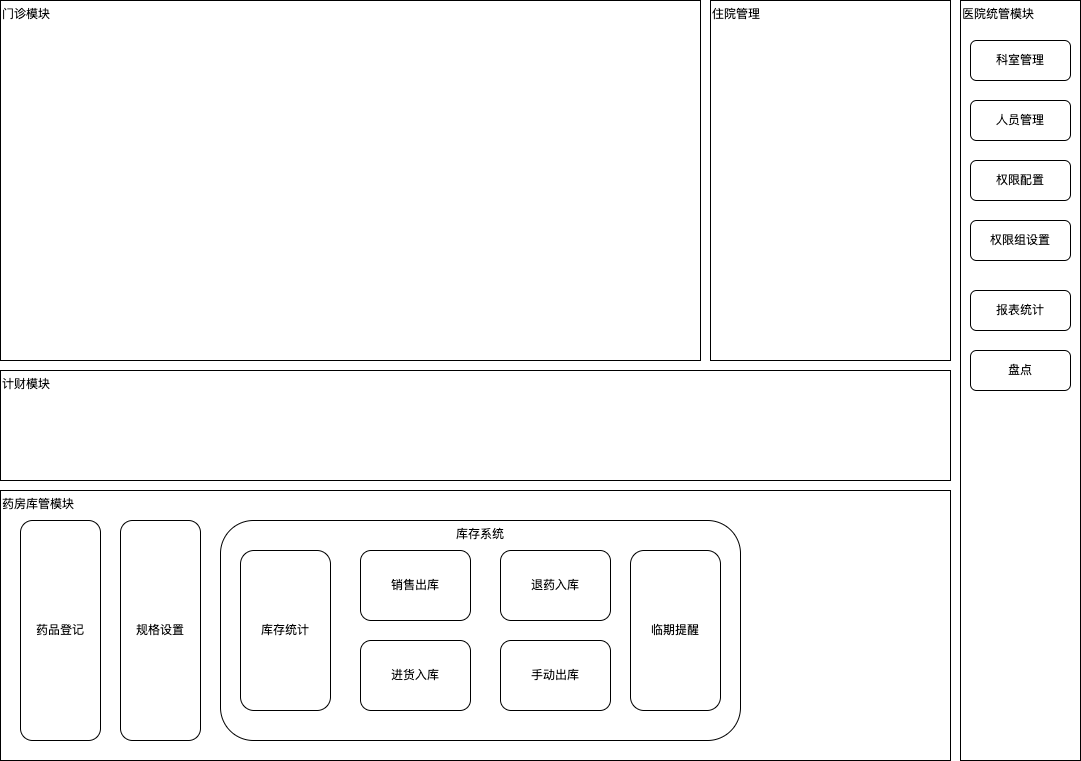

The diagram above was exported from draw.io. Its source (the exported page's mxGraphModel, read from the mxfile embedded in the PNG):
<mxGraphModel dx="1689" dy="996" grid="1" gridSize="10" guides="1" tooltips="1" connect="1" arrows="1" fold="1" page="1" pageScale="1" pageWidth="1169" pageHeight="827" math="0" shadow="0">
  <root>
    <mxCell id="0" />
    <mxCell id="1" parent="0" />
    <mxCell id="3" value="药房库管模块&lt;br&gt;" style="rounded=0;whiteSpace=wrap;html=1;align=left;horizontal=1;verticalAlign=top;" parent="1" vertex="1">
      <mxGeometry x="40" y="530" width="950" height="270" as="geometry" />
    </mxCell>
    <mxCell id="4" value="住院管理" style="rounded=0;whiteSpace=wrap;html=1;align=left;verticalAlign=top;" parent="1" vertex="1">
      <mxGeometry x="750" y="40" width="240" height="360" as="geometry" />
    </mxCell>
    <mxCell id="5" value="门诊模块&lt;br&gt;" style="rounded=0;whiteSpace=wrap;html=1;align=left;verticalAlign=top;" parent="1" vertex="1">
      <mxGeometry x="40" y="40" width="700" height="360" as="geometry" />
    </mxCell>
    <mxCell id="6" value="医院统管模块" style="rounded=0;whiteSpace=wrap;html=1;verticalAlign=top;align=left;" parent="1" vertex="1">
      <mxGeometry x="1000" y="40" width="120" height="760" as="geometry" />
    </mxCell>
    <mxCell id="7" value="计财模块" style="rounded=0;whiteSpace=wrap;html=1;align=left;horizontal=1;verticalAlign=top;" parent="1" vertex="1">
      <mxGeometry x="40" y="410" width="950" height="110" as="geometry" />
    </mxCell>
    <mxCell id="9" value="药品登记" style="rounded=1;whiteSpace=wrap;html=1;" parent="1" vertex="1">
      <mxGeometry x="60" y="560" width="80" height="220" as="geometry" />
    </mxCell>
    <mxCell id="13" value="库存系统" style="rounded=1;whiteSpace=wrap;html=1;verticalAlign=top;align=center;" parent="1" vertex="1">
      <mxGeometry x="260" y="560" width="520" height="220" as="geometry" />
    </mxCell>
    <mxCell id="10" value="进货入库" style="rounded=1;whiteSpace=wrap;html=1;" parent="1" vertex="1">
      <mxGeometry x="400" y="680" width="110" height="70" as="geometry" />
    </mxCell>
    <mxCell id="11" value="手动出库" style="rounded=1;whiteSpace=wrap;html=1;" parent="1" vertex="1">
      <mxGeometry x="540" y="680" width="110" height="70" as="geometry" />
    </mxCell>
    <mxCell id="14" value="销售出库" style="rounded=1;whiteSpace=wrap;html=1;" parent="1" vertex="1">
      <mxGeometry x="400" y="590" width="110" height="70" as="geometry" />
    </mxCell>
    <mxCell id="15" value="临期提醒" style="rounded=1;whiteSpace=wrap;html=1;" parent="1" vertex="1">
      <mxGeometry x="670" y="590" width="90" height="160" as="geometry" />
    </mxCell>
    <mxCell id="16" value="退药入库" style="rounded=1;whiteSpace=wrap;html=1;" parent="1" vertex="1">
      <mxGeometry x="540" y="590" width="110" height="70" as="geometry" />
    </mxCell>
    <mxCell id="17" value="库存统计" style="rounded=1;whiteSpace=wrap;html=1;" parent="1" vertex="1">
      <mxGeometry x="280" y="590" width="90" height="160" as="geometry" />
    </mxCell>
    <mxCell id="23" value="规格设置" style="rounded=1;whiteSpace=wrap;html=1;" parent="1" vertex="1">
      <mxGeometry x="160" y="560" width="80" height="220" as="geometry" />
    </mxCell>
    <mxCell id="24" value="科室管理" style="rounded=1;whiteSpace=wrap;html=1;" parent="1" vertex="1">
      <mxGeometry x="1010" y="80" width="100" height="40" as="geometry" />
    </mxCell>
    <mxCell id="25" value="人员管理" style="rounded=1;whiteSpace=wrap;html=1;" parent="1" vertex="1">
      <mxGeometry x="1010" y="140" width="100" height="40" as="geometry" />
    </mxCell>
    <mxCell id="26" value="权限配置" style="rounded=1;whiteSpace=wrap;html=1;" parent="1" vertex="1">
      <mxGeometry x="1010" y="200" width="100" height="40" as="geometry" />
    </mxCell>
    <mxCell id="27" value="权限组设置" style="rounded=1;whiteSpace=wrap;html=1;" parent="1" vertex="1">
      <mxGeometry x="1010" y="260" width="100" height="40" as="geometry" />
    </mxCell>
    <mxCell id="28" value="报表统计" style="rounded=1;whiteSpace=wrap;html=1;" parent="1" vertex="1">
      <mxGeometry x="1010" y="330" width="100" height="40" as="geometry" />
    </mxCell>
    <mxCell id="29" value="盘点" style="rounded=1;whiteSpace=wrap;html=1;" parent="1" vertex="1">
      <mxGeometry x="1010" y="390" width="100" height="40" as="geometry" />
    </mxCell>
  </root>
</mxGraphModel>